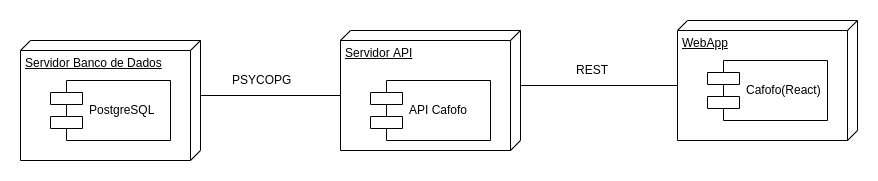

The diagram above was exported from draw.io. Its source (the exported page's mxGraphModel, read from the mxfile embedded in the PNG):
<mxGraphModel dx="1341" dy="743" grid="1" gridSize="10" guides="1" tooltips="1" connect="1" arrows="1" fold="1" page="1" pageScale="1" pageWidth="827" pageHeight="1169" math="0" shadow="0">
  <root>
    <mxCell id="0" />
    <mxCell id="1" parent="0" />
    <mxCell id="MP1FgT1uA3alEjQKgAOO-1" value="Servidor Banco de Dados" style="verticalAlign=top;align=left;spacingTop=8;spacingLeft=2;spacingRight=12;shape=cube;size=10;direction=south;fontStyle=4;html=1;" vertex="1" parent="1">
      <mxGeometry x="80" y="110" width="180" height="120" as="geometry" />
    </mxCell>
    <mxCell id="MP1FgT1uA3alEjQKgAOO-2" value="Servidor API" style="verticalAlign=top;align=left;spacingTop=8;spacingLeft=2;spacingRight=12;shape=cube;size=10;direction=south;fontStyle=4;html=1;" vertex="1" parent="1">
      <mxGeometry x="400" y="100" width="180" height="120" as="geometry" />
    </mxCell>
    <mxCell id="MP1FgT1uA3alEjQKgAOO-3" value="WebApp" style="verticalAlign=top;align=left;spacingTop=8;spacingLeft=2;spacingRight=12;shape=cube;size=10;direction=south;fontStyle=4;html=1;" vertex="1" parent="1">
      <mxGeometry x="737" y="90" width="180" height="120" as="geometry" />
    </mxCell>
    <mxCell id="MP1FgT1uA3alEjQKgAOO-4" value="PostgreSQL" style="shape=component;align=left;spacingLeft=36;" vertex="1" parent="1">
      <mxGeometry x="110" y="150" width="120" height="60" as="geometry" />
    </mxCell>
    <mxCell id="MP1FgT1uA3alEjQKgAOO-5" value="API Cafofo" style="shape=component;align=left;spacingLeft=36;" vertex="1" parent="1">
      <mxGeometry x="430" y="150" width="120" height="60" as="geometry" />
    </mxCell>
    <mxCell id="MP1FgT1uA3alEjQKgAOO-7" value="PSYCOPG" style="text;html=1;resizable=0;points=[];autosize=1;align=left;verticalAlign=top;spacingTop=-4;" vertex="1" parent="1">
      <mxGeometry x="290" y="140" width="70" height="20" as="geometry" />
    </mxCell>
    <mxCell id="MP1FgT1uA3alEjQKgAOO-8" value="Cafofo(React)" style="shape=component;align=left;spacingLeft=36;" vertex="1" parent="1">
      <mxGeometry x="767" y="130" width="120" height="60" as="geometry" />
    </mxCell>
    <mxCell id="MP1FgT1uA3alEjQKgAOO-9" value="" style="endArrow=none;html=1;exitX=0;exitY=0;exitDx=55;exitDy=0;exitPerimeter=0;entryX=0;entryY=0;entryDx=65;entryDy=180;entryPerimeter=0;" edge="1" parent="1" source="MP1FgT1uA3alEjQKgAOO-1" target="MP1FgT1uA3alEjQKgAOO-2">
      <mxGeometry width="50" height="50" relative="1" as="geometry">
        <mxPoint x="290" y="150" as="sourcePoint" />
        <mxPoint x="340" y="100" as="targetPoint" />
      </mxGeometry>
    </mxCell>
    <mxCell id="MP1FgT1uA3alEjQKgAOO-10" value="" style="endArrow=none;html=1;exitX=0;exitY=0;exitDx=55;exitDy=0;exitPerimeter=0;entryX=0;entryY=0;entryDx=65;entryDy=180;entryPerimeter=0;" edge="1" parent="1" source="MP1FgT1uA3alEjQKgAOO-2" target="MP1FgT1uA3alEjQKgAOO-3">
      <mxGeometry width="50" height="50" relative="1" as="geometry">
        <mxPoint x="570" y="160" as="sourcePoint" />
        <mxPoint x="710" y="160" as="targetPoint" />
      </mxGeometry>
    </mxCell>
    <mxCell id="MP1FgT1uA3alEjQKgAOO-11" value="REST" style="text;html=1;resizable=0;points=[];autosize=1;align=left;verticalAlign=top;spacingTop=-4;" vertex="1" parent="1">
      <mxGeometry x="633.5" y="130" width="50" height="20" as="geometry" />
    </mxCell>
  </root>
</mxGraphModel>